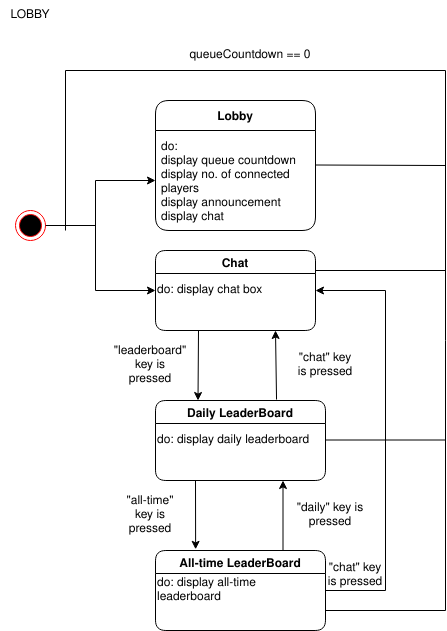

The diagram above was exported from draw.io. Its source (the exported page's mxGraphModel, read from the mxfile embedded in the PNG):
<mxGraphModel dx="2062" dy="1180" grid="1" gridSize="10" guides="1" tooltips="1" connect="1" arrows="1" fold="1" page="1" pageScale="1" pageWidth="850" pageHeight="1100" math="0" shadow="0">
  <root>
    <mxCell id="0" />
    <mxCell id="1" parent="0" />
    <mxCell id="AQ7HB5ue1yD0CVRzDm-9-1" value="" style="ellipse;html=1;shape=endState;fillColor=#000000;strokeColor=#ff0000;" vertex="1" parent="1">
      <mxGeometry x="335" y="660" width="30" height="30" as="geometry" />
    </mxCell>
    <mxCell id="AQ7HB5ue1yD0CVRzDm-9-2" value="Lobby" style="swimlane;fontStyle=1;childLayout=stackLayout;horizontal=1;startSize=30;horizontalStack=0;resizeParent=1;resizeParentMax=0;resizeLast=0;collapsible=1;marginBottom=0;rounded=1;" vertex="1" parent="1">
      <mxGeometry x="475" y="550" width="160" height="130" as="geometry" />
    </mxCell>
    <mxCell id="AQ7HB5ue1yD0CVRzDm-9-3" value="do: &#10;display queue countdown&#10;display no. of connected &#10;players&#10;display announcement&#10;display chat " style="text;strokeColor=none;fillColor=none;align=left;verticalAlign=middle;spacingLeft=4;spacingRight=4;overflow=hidden;points=[[0,0.5],[1,0.5]];portConstraint=eastwest;rotatable=0;" vertex="1" parent="AQ7HB5ue1yD0CVRzDm-9-2">
      <mxGeometry y="30" width="160" height="100" as="geometry" />
    </mxCell>
    <mxCell id="AQ7HB5ue1yD0CVRzDm-9-4" value="" style="endArrow=classic;html=1;rounded=0;" edge="1" parent="1" target="AQ7HB5ue1yD0CVRzDm-9-3">
      <mxGeometry width="50" height="50" relative="1" as="geometry">
        <mxPoint x="415" y="630" as="sourcePoint" />
        <mxPoint x="445" y="665" as="targetPoint" />
      </mxGeometry>
    </mxCell>
    <mxCell id="AQ7HB5ue1yD0CVRzDm-9-5" value="Chat" style="swimlane;rounded=1;" vertex="1" parent="1">
      <mxGeometry x="475" y="700" width="160" height="80" as="geometry" />
    </mxCell>
    <mxCell id="AQ7HB5ue1yD0CVRzDm-9-6" value="do: display chat box" style="text;html=1;align=left;verticalAlign=middle;resizable=0;points=[];autosize=1;strokeColor=none;fillColor=none;" vertex="1" parent="AQ7HB5ue1yD0CVRzDm-9-5">
      <mxGeometry y="30" width="120" height="20" as="geometry" />
    </mxCell>
    <mxCell id="AQ7HB5ue1yD0CVRzDm-9-7" value="" style="endArrow=classic;html=1;rounded=0;entryX=0;entryY=0.5;entryDx=0;entryDy=0;" edge="1" parent="1" target="AQ7HB5ue1yD0CVRzDm-9-5">
      <mxGeometry width="50" height="50" relative="1" as="geometry">
        <mxPoint x="415" y="740" as="sourcePoint" />
        <mxPoint x="485" y="640" as="targetPoint" />
      </mxGeometry>
    </mxCell>
    <mxCell id="AQ7HB5ue1yD0CVRzDm-9-8" value="" style="endArrow=none;html=1;rounded=0;" edge="1" parent="1">
      <mxGeometry width="50" height="50" relative="1" as="geometry">
        <mxPoint x="415" y="740" as="sourcePoint" />
        <mxPoint x="415" y="630" as="targetPoint" />
      </mxGeometry>
    </mxCell>
    <mxCell id="AQ7HB5ue1yD0CVRzDm-9-9" value="" style="endArrow=none;html=1;rounded=0;exitX=1;exitY=0.5;exitDx=0;exitDy=0;" edge="1" parent="1" source="AQ7HB5ue1yD0CVRzDm-9-1">
      <mxGeometry width="50" height="50" relative="1" as="geometry">
        <mxPoint x="695" y="690" as="sourcePoint" />
        <mxPoint x="415" y="675" as="targetPoint" />
      </mxGeometry>
    </mxCell>
    <mxCell id="AQ7HB5ue1yD0CVRzDm-9-10" value="Daily LeaderBoard" style="swimlane;rounded=1;startSize=23;" vertex="1" parent="1">
      <mxGeometry x="475" y="850" width="170" height="80" as="geometry" />
    </mxCell>
    <mxCell id="AQ7HB5ue1yD0CVRzDm-9-11" value="do: display daily leaderboard" style="text;html=1;align=left;verticalAlign=middle;resizable=0;points=[];autosize=1;strokeColor=none;fillColor=none;" vertex="1" parent="AQ7HB5ue1yD0CVRzDm-9-10">
      <mxGeometry y="30" width="170" height="20" as="geometry" />
    </mxCell>
    <mxCell id="AQ7HB5ue1yD0CVRzDm-9-12" value="" style="endArrow=classic;html=1;rounded=0;entryX=0.25;entryY=0;entryDx=0;entryDy=0;" edge="1" parent="1" target="AQ7HB5ue1yD0CVRzDm-9-10">
      <mxGeometry width="50" height="50" relative="1" as="geometry">
        <mxPoint x="518" y="780" as="sourcePoint" />
        <mxPoint x="745" y="640" as="targetPoint" />
      </mxGeometry>
    </mxCell>
    <mxCell id="AQ7HB5ue1yD0CVRzDm-9-13" value="" style="endArrow=classic;html=1;rounded=0;exitX=0.712;exitY=-0.012;exitDx=0;exitDy=0;entryX=0.75;entryY=1;entryDx=0;entryDy=0;exitPerimeter=0;" edge="1" parent="1" source="AQ7HB5ue1yD0CVRzDm-9-10" target="AQ7HB5ue1yD0CVRzDm-9-5">
      <mxGeometry width="50" height="50" relative="1" as="geometry">
        <mxPoint x="525" y="790" as="sourcePoint" />
        <mxPoint x="525" y="860" as="targetPoint" />
      </mxGeometry>
    </mxCell>
    <mxCell id="AQ7HB5ue1yD0CVRzDm-9-14" value="All-time LeaderBoard" style="swimlane;rounded=1;startSize=23;" vertex="1" parent="1">
      <mxGeometry x="475" y="1000" width="170" height="80" as="geometry" />
    </mxCell>
    <mxCell id="AQ7HB5ue1yD0CVRzDm-9-15" value="do: display all-time &lt;br&gt;leaderboard" style="text;html=1;align=left;verticalAlign=middle;resizable=0;points=[];autosize=1;strokeColor=none;fillColor=none;" vertex="1" parent="AQ7HB5ue1yD0CVRzDm-9-14">
      <mxGeometry y="25" width="110" height="30" as="geometry" />
    </mxCell>
    <mxCell id="AQ7HB5ue1yD0CVRzDm-9-16" value="" style="endArrow=classic;html=1;rounded=0;entryX=0.236;entryY=-0.015;entryDx=0;entryDy=0;entryPerimeter=0;" edge="1" parent="1" target="AQ7HB5ue1yD0CVRzDm-9-14">
      <mxGeometry width="50" height="50" relative="1" as="geometry">
        <mxPoint x="515" y="930" as="sourcePoint" />
        <mxPoint x="735" y="790" as="targetPoint" />
      </mxGeometry>
    </mxCell>
    <mxCell id="AQ7HB5ue1yD0CVRzDm-9-17" value="" style="endArrow=classic;html=1;rounded=0;exitX=0.75;exitY=0;exitDx=0;exitDy=0;entryX=0.75;entryY=1;entryDx=0;entryDy=0;" edge="1" parent="1" source="AQ7HB5ue1yD0CVRzDm-9-14" target="AQ7HB5ue1yD0CVRzDm-9-10">
      <mxGeometry width="50" height="50" relative="1" as="geometry">
        <mxPoint x="515" y="940" as="sourcePoint" />
        <mxPoint x="585" y="930" as="targetPoint" />
      </mxGeometry>
    </mxCell>
    <mxCell id="AQ7HB5ue1yD0CVRzDm-9-18" value="&quot;leaderboard&quot; key is pressed" style="text;html=1;strokeColor=none;fillColor=none;align=center;verticalAlign=middle;whiteSpace=wrap;rounded=0;" vertex="1" parent="1">
      <mxGeometry x="435" y="800" width="70" height="30" as="geometry" />
    </mxCell>
    <mxCell id="AQ7HB5ue1yD0CVRzDm-9-19" value="&quot;chat&quot; key is pressed" style="text;html=1;strokeColor=none;fillColor=none;align=center;verticalAlign=middle;whiteSpace=wrap;rounded=0;" vertex="1" parent="1">
      <mxGeometry x="615" y="800" width="60" height="30" as="geometry" />
    </mxCell>
    <mxCell id="AQ7HB5ue1yD0CVRzDm-9-20" value="&quot;all-time&quot; key is pressed" style="text;html=1;strokeColor=none;fillColor=none;align=center;verticalAlign=middle;whiteSpace=wrap;rounded=0;" vertex="1" parent="1">
      <mxGeometry x="435" y="950" width="70" height="30" as="geometry" />
    </mxCell>
    <mxCell id="AQ7HB5ue1yD0CVRzDm-9-21" value="&quot;daily&quot; key is pressed" style="text;html=1;strokeColor=none;fillColor=none;align=center;verticalAlign=middle;whiteSpace=wrap;rounded=0;" vertex="1" parent="1">
      <mxGeometry x="615" y="950" width="70" height="30" as="geometry" />
    </mxCell>
    <mxCell id="AQ7HB5ue1yD0CVRzDm-9-22" value="" style="endArrow=classic;html=1;rounded=0;exitX=1;exitY=0.5;exitDx=0;exitDy=0;entryX=1;entryY=0.5;entryDx=0;entryDy=0;" edge="1" parent="1" source="AQ7HB5ue1yD0CVRzDm-9-14" target="AQ7HB5ue1yD0CVRzDm-9-5">
      <mxGeometry width="50" height="50" relative="1" as="geometry">
        <mxPoint x="635" y="870" as="sourcePoint" />
        <mxPoint x="685" y="820" as="targetPoint" />
        <Array as="points">
          <mxPoint x="705" y="1040" />
          <mxPoint x="705" y="740" />
        </Array>
      </mxGeometry>
    </mxCell>
    <mxCell id="AQ7HB5ue1yD0CVRzDm-9-23" value="&quot;chat&quot; key is pressed" style="text;html=1;strokeColor=none;fillColor=none;align=center;verticalAlign=middle;whiteSpace=wrap;rounded=0;" vertex="1" parent="1">
      <mxGeometry x="645" y="1010" width="60" height="30" as="geometry" />
    </mxCell>
    <mxCell id="AQ7HB5ue1yD0CVRzDm-9-24" value="" style="endArrow=none;html=1;rounded=0;exitX=1;exitY=0.75;exitDx=0;exitDy=0;" edge="1" parent="1" source="AQ7HB5ue1yD0CVRzDm-9-14">
      <mxGeometry width="50" height="50" relative="1" as="geometry">
        <mxPoint x="635" y="830" as="sourcePoint" />
        <mxPoint x="765" y="1060" as="targetPoint" />
      </mxGeometry>
    </mxCell>
    <mxCell id="AQ7HB5ue1yD0CVRzDm-9-25" value="" style="endArrow=none;html=1;rounded=0;exitX=1;exitY=0.75;exitDx=0;exitDy=0;" edge="1" parent="1">
      <mxGeometry width="50" height="50" relative="1" as="geometry">
        <mxPoint x="645" y="889.5" as="sourcePoint" />
        <mxPoint x="765" y="889.5" as="targetPoint" />
      </mxGeometry>
    </mxCell>
    <mxCell id="AQ7HB5ue1yD0CVRzDm-9-26" value="" style="endArrow=none;html=1;rounded=0;exitX=1;exitY=0.75;exitDx=0;exitDy=0;" edge="1" parent="1">
      <mxGeometry width="50" height="50" relative="1" as="geometry">
        <mxPoint x="635" y="720" as="sourcePoint" />
        <mxPoint x="765" y="720" as="targetPoint" />
      </mxGeometry>
    </mxCell>
    <mxCell id="AQ7HB5ue1yD0CVRzDm-9-27" value="" style="endArrow=none;html=1;rounded=0;exitX=1;exitY=0.75;exitDx=0;exitDy=0;" edge="1" parent="1">
      <mxGeometry width="50" height="50" relative="1" as="geometry">
        <mxPoint x="635" y="614.5" as="sourcePoint" />
        <mxPoint x="765" y="615" as="targetPoint" />
      </mxGeometry>
    </mxCell>
    <mxCell id="AQ7HB5ue1yD0CVRzDm-9-28" value="" style="endArrow=none;html=1;rounded=0;" edge="1" parent="1">
      <mxGeometry width="50" height="50" relative="1" as="geometry">
        <mxPoint x="765" y="1060" as="sourcePoint" />
        <mxPoint x="765" y="520" as="targetPoint" />
      </mxGeometry>
    </mxCell>
    <mxCell id="AQ7HB5ue1yD0CVRzDm-9-29" value="" style="endArrow=none;html=1;rounded=0;" edge="1" parent="1">
      <mxGeometry width="50" height="50" relative="1" as="geometry">
        <mxPoint x="385" y="520" as="sourcePoint" />
        <mxPoint x="765" y="520" as="targetPoint" />
      </mxGeometry>
    </mxCell>
    <mxCell id="AQ7HB5ue1yD0CVRzDm-9-30" value="" style="endArrow=none;html=1;rounded=0;" edge="1" parent="1">
      <mxGeometry width="50" height="50" relative="1" as="geometry">
        <mxPoint x="385" y="680" as="sourcePoint" />
        <mxPoint x="385" y="520" as="targetPoint" />
      </mxGeometry>
    </mxCell>
    <mxCell id="AQ7HB5ue1yD0CVRzDm-9-31" value="queueCountdown == 0" style="text;html=1;strokeColor=none;fillColor=none;align=center;verticalAlign=middle;whiteSpace=wrap;rounded=0;" vertex="1" parent="1">
      <mxGeometry x="505" y="490" width="130" height="30" as="geometry" />
    </mxCell>
    <mxCell id="AQ7HB5ue1yD0CVRzDm-9-32" value="LOBBY" style="text;html=1;strokeColor=none;fillColor=none;align=center;verticalAlign=middle;whiteSpace=wrap;rounded=0;" vertex="1" parent="1">
      <mxGeometry x="320" y="450" width="60" height="30" as="geometry" />
    </mxCell>
  </root>
</mxGraphModel>